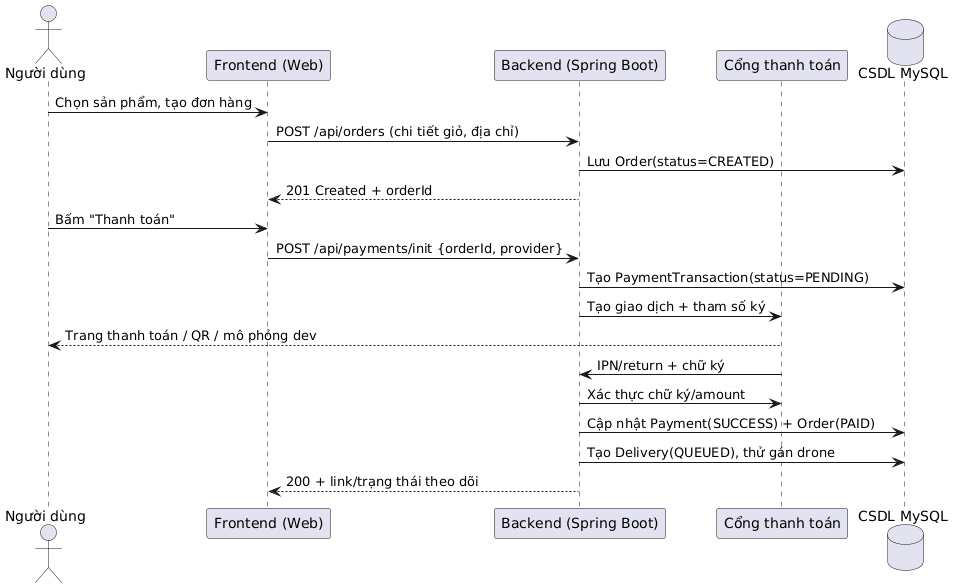

The diagram above was rendered by PlantUML. Its source (embedded in the PNG):
@startuml
' Sequence: Thanh toán đơn hàng (User -> FE -> BE -> Payment -> DB)
skinparam defaultFontName Arial
actor "Người dùng" as U
participant "Frontend (Web)" as FE
participant "Backend (Spring Boot)" as BE
participant "Cổng thanh toán" as PG
database "CSDL MySQL" as DB

U -> FE : Chọn sản phẩm, tạo đơn hàng
FE -> BE : POST /api/orders (chi tiết giỏ, địa chỉ)
BE -> DB : Lưu Order(status=CREATED)
BE --> FE : 201 Created + orderId

U -> FE : Bấm "Thanh toán"
FE -> BE : POST /api/payments/init {orderId, provider}
BE -> DB : Tạo PaymentTransaction(status=PENDING)
BE -> PG : Tạo giao dịch + tham số ký
PG --> U : Trang thanh toán / QR / mô phỏng dev

PG -> BE : IPN/return + chữ ký
BE -> PG : Xác thực chữ ký/amount
BE -> DB : Cập nhật Payment(SUCCESS) + Order(PAID)
BE -> DB : Tạo Delivery(QUEUED), thử gán drone
BE --> FE : 200 + link/trạng thái theo dõi
@enduml